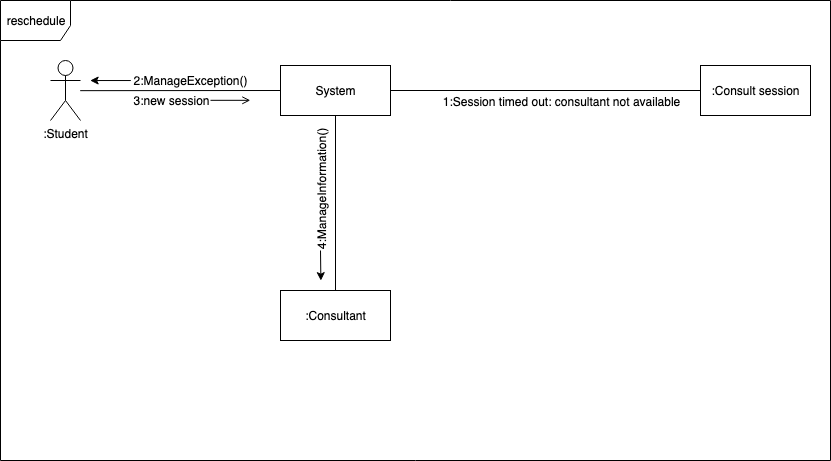

The diagram above was exported from draw.io. Its source (the exported page's mxGraphModel, read from the mxfile embedded in the PNG):
<mxGraphModel dx="1796" dy="597" grid="1" gridSize="10" guides="1" tooltips="1" connect="1" arrows="1" fold="1" page="1" pageScale="1" pageWidth="850" pageHeight="1100" math="0" shadow="0">
  <root>
    <mxCell id="0" />
    <mxCell id="1" parent="0" />
    <mxCell id="xBZq1H4q6J_t6dfRbZE9-2" value="reschedule" style="shape=umlFrame;whiteSpace=wrap;html=1;width=70;height=40;" parent="1" vertex="1">
      <mxGeometry x="-130" y="190" width="830" height="460" as="geometry" />
    </mxCell>
    <mxCell id="xBZq1H4q6J_t6dfRbZE9-12" value="System" style="html=1;" parent="1" vertex="1">
      <mxGeometry x="150" y="255" width="110" height="50" as="geometry" />
    </mxCell>
    <mxCell id="xBZq1H4q6J_t6dfRbZE9-13" value=":Consult session" style="html=1;" parent="1" vertex="1">
      <mxGeometry x="570" y="255" width="110" height="50" as="geometry" />
    </mxCell>
    <mxCell id="xBZq1H4q6J_t6dfRbZE9-23" value="" style="endArrow=none;html=1;entryX=0;entryY=0.5;entryDx=0;entryDy=0;exitX=1;exitY=0.5;exitDx=0;exitDy=0;" parent="1" source="xBZq1H4q6J_t6dfRbZE9-12" target="xBZq1H4q6J_t6dfRbZE9-13" edge="1">
      <mxGeometry width="50" height="50" relative="1" as="geometry">
        <mxPoint x="100" y="450" as="sourcePoint" />
        <mxPoint x="150" y="400" as="targetPoint" />
      </mxGeometry>
    </mxCell>
    <mxCell id="xBZq1H4q6J_t6dfRbZE9-43" value="1:Session timed out: consultant not available" style="text;html=1;align=center;verticalAlign=middle;resizable=0;points=[];labelBackgroundColor=#ffffff;" parent="xBZq1H4q6J_t6dfRbZE9-23" vertex="1" connectable="0">
      <mxGeometry x="-0.2429" relative="1" as="geometry">
        <mxPoint x="53" y="10" as="offset" />
      </mxGeometry>
    </mxCell>
    <mxCell id="xBZq1H4q6J_t6dfRbZE9-34" value=":Consultant" style="html=1;" parent="1" vertex="1">
      <mxGeometry x="150" y="480" width="110" height="50" as="geometry" />
    </mxCell>
    <mxCell id="xBZq1H4q6J_t6dfRbZE9-37" value="" style="endArrow=none;html=1;exitX=0.5;exitY=0;exitDx=0;exitDy=0;entryX=0.5;entryY=1;entryDx=0;entryDy=0;" parent="1" source="xBZq1H4q6J_t6dfRbZE9-34" target="xBZq1H4q6J_t6dfRbZE9-12" edge="1">
      <mxGeometry width="50" height="50" relative="1" as="geometry">
        <mxPoint x="100" y="570" as="sourcePoint" />
        <mxPoint x="150" y="520" as="targetPoint" />
      </mxGeometry>
    </mxCell>
    <mxCell id="xBZq1H4q6J_t6dfRbZE9-39" value="4:ManageInformation()" style="text;html=1;align=center;verticalAlign=middle;resizable=0;points=[];labelBackgroundColor=#ffffff;rotation=270;" parent="xBZq1H4q6J_t6dfRbZE9-37" vertex="1" connectable="0">
      <mxGeometry x="0.1579" y="-3" relative="1" as="geometry">
        <mxPoint x="-18" y="1" as="offset" />
      </mxGeometry>
    </mxCell>
    <mxCell id="xBZq1H4q6J_t6dfRbZE9-38" value="" style="endArrow=classic;html=1;entryX=0.386;entryY=0.609;entryDx=0;entryDy=0;entryPerimeter=0;" parent="1" edge="1" target="xBZq1H4q6J_t6dfRbZE9-2">
      <mxGeometry width="50" height="50" relative="1" as="geometry">
        <mxPoint x="190" y="440" as="sourcePoint" />
        <mxPoint x="190" y="440" as="targetPoint" />
      </mxGeometry>
    </mxCell>
    <mxCell id="fXo0WF9Oz_z5AZip1NXD-1" value=":Student" style="shape=umlActor;verticalLabelPosition=bottom;labelBackgroundColor=#ffffff;verticalAlign=top;html=1;outlineConnect=0;" vertex="1" parent="1">
      <mxGeometry x="-80" y="250" width="30" height="60" as="geometry" />
    </mxCell>
    <mxCell id="fXo0WF9Oz_z5AZip1NXD-5" value="" style="endArrow=none;html=1;entryX=0;entryY=0.5;entryDx=0;entryDy=0;exitX=0.096;exitY=0.196;exitDx=0;exitDy=0;exitPerimeter=0;" edge="1" parent="1" source="xBZq1H4q6J_t6dfRbZE9-2" target="xBZq1H4q6J_t6dfRbZE9-12">
      <mxGeometry width="50" height="50" relative="1" as="geometry">
        <mxPoint x="-130" y="720" as="sourcePoint" />
        <mxPoint x="-80" y="670" as="targetPoint" />
      </mxGeometry>
    </mxCell>
    <mxCell id="fXo0WF9Oz_z5AZip1NXD-6" value="2:ManageException()" style="text;html=1;align=center;verticalAlign=middle;resizable=0;points=[];labelBackgroundColor=#ffffff;" vertex="1" connectable="0" parent="fXo0WF9Oz_z5AZip1NXD-5">
      <mxGeometry x="0.1353" relative="1" as="geometry">
        <mxPoint x="-3.6799999999999997" y="-10.07" as="offset" />
      </mxGeometry>
    </mxCell>
    <mxCell id="fXo0WF9Oz_z5AZip1NXD-9" value="3:new session" style="text;html=1;align=center;verticalAlign=middle;resizable=0;points=[];labelBackgroundColor=#ffffff;" vertex="1" connectable="0" parent="fXo0WF9Oz_z5AZip1NXD-5">
      <mxGeometry x="-0.4677" y="-1" relative="1" as="geometry">
        <mxPoint x="37.32" y="8.88" as="offset" />
      </mxGeometry>
    </mxCell>
    <mxCell id="fXo0WF9Oz_z5AZip1NXD-7" value="" style="endArrow=classic;html=1;entryX=0.108;entryY=0.174;entryDx=0;entryDy=0;entryPerimeter=0;exitX=0.157;exitY=0.174;exitDx=0;exitDy=0;exitPerimeter=0;" edge="1" parent="1" source="xBZq1H4q6J_t6dfRbZE9-2" target="xBZq1H4q6J_t6dfRbZE9-2">
      <mxGeometry width="50" height="50" relative="1" as="geometry">
        <mxPoint x="200" y="410" as="sourcePoint" />
        <mxPoint x="200" y="450" as="targetPoint" />
      </mxGeometry>
    </mxCell>
    <mxCell id="fXo0WF9Oz_z5AZip1NXD-8" value="" style="endArrow=open;html=1;endFill=0;entryX=0.301;entryY=0.217;entryDx=0;entryDy=0;entryPerimeter=0;exitX=0.253;exitY=0.217;exitDx=0;exitDy=0;exitPerimeter=0;" edge="1" parent="1" source="xBZq1H4q6J_t6dfRbZE9-2" target="xBZq1H4q6J_t6dfRbZE9-2">
      <mxGeometry width="50" height="50" relative="1" as="geometry">
        <mxPoint x="319.9000000000001" y="299.81999999999994" as="sourcePoint" />
        <mxPoint x="290.02" y="299.81999999999994" as="targetPoint" />
      </mxGeometry>
    </mxCell>
  </root>
</mxGraphModel>